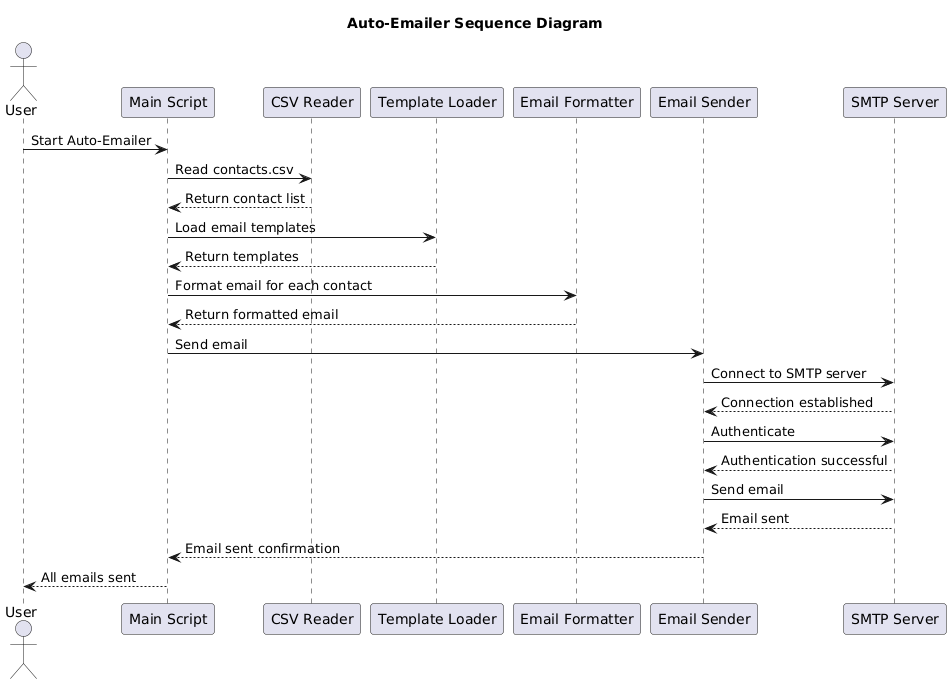

The diagram above was rendered by PlantUML. Its source (embedded in the PNG):
@startuml
title Auto-Emailer Sequence Diagram

actor User
participant "Main Script" as Main
participant "CSV Reader" as CSV
participant "Template Loader" as Template
participant "Email Formatter" as Formatter
participant "Email Sender" as Sender
participant "SMTP Server" as SMTP

User -> Main: Start Auto-Emailer
Main -> CSV: Read contacts.csv
CSV --> Main: Return contact list
Main -> Template: Load email templates
Template --> Main: Return templates
Main -> Formatter: Format email for each contact
Formatter --> Main: Return formatted email
Main -> Sender: Send email
Sender -> SMTP: Connect to SMTP server
SMTP --> Sender: Connection established
Sender -> SMTP: Authenticate
SMTP --> Sender: Authentication successful
Sender -> SMTP: Send email
SMTP --> Sender: Email sent
Sender --> Main: Email sent confirmation
Main --> User: All emails sent
@enduml